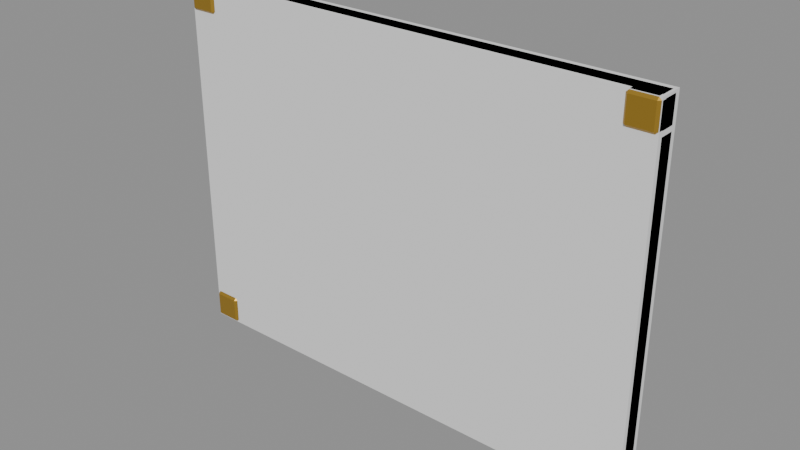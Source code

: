 # Source: Prop_Gal_LivingFrame_Faded.blend  (saved by Blender 4.3.34; exported with 4.5.12 LTS)
import bpy
from mathutils import Matrix  # noqa: F401  (used for matrix-valued properties, if any)

bpy.ops.wm.read_factory_settings(use_empty=True)
scene = bpy.context.scene
scene.name = 'Scene'

# ---- materials (node trees are filled in below, after node groups)
mat_prop_gal_livingframe_faded_m0 = bpy.data.materials.new('Prop_Gal_LivingFrame_Faded_M0')
mat_prop_gal_livingframe_faded_m0.diffuse_color = (0.4878, 0.2932, 0.03847, 1.0)
mat_prop_gal_livingframe_faded_m1 = bpy.data.materials.new('Prop_Gal_LivingFrame_Faded_M1')
mat_prop_gal_livingframe_faded_m1.diffuse_color = (0.03995, 0.01891, 0.009021, 1.0)
mat_prop_gal_livingframe_faded_m2 = bpy.data.materials.new('Prop_Gal_LivingFrame_Faded_M2')
mat_prop_gal_livingframe_faded_m2.diffuse_color = (0.4205, 0.4259, 0.3636, 1.0)
mat_prop_gal_livingframe_faded_m3 = bpy.data.materials.new('Prop_Gal_LivingFrame_Faded_M3')
mat_prop_gal_livingframe_faded_m3.diffuse_color = (0.4045, 0.4151, 0.2549, 1.0)
mat_prop_gal_livingframe_faded_m4 = bpy.data.materials.new('Prop_Gal_LivingFrame_Faded_M4')
mat_prop_gal_livingframe_faded_m4.diffuse_color = (0.548, 0.4535, 0.259, 1.0)

# ---- material node trees
mat_prop_gal_livingframe_faded_m0.use_nodes = True; mat_prop_gal_livingframe_faded_m0.node_tree.nodes.clear()
_N = mat_prop_gal_livingframe_faded_m0.node_tree.nodes; _L = mat_prop_gal_livingframe_faded_m0.node_tree.links
n0 = _N.new('ShaderNodeBsdfPrincipled'); n0.name = 'Principled BSDF'; n0.location = (10, 300)
n0.inputs[0].default_value = (0.4878, 0.2932, 0.03847, 1.0)
n0.inputs[1].default_value = 0.7
n0.inputs[2].default_value = 0.45
n1 = _N.new('ShaderNodeOutputMaterial'); n1.name = 'Material Output'; n1.location = (300, 300)
_L.new(n0.outputs[0], n1.inputs[0])
n1.is_active_output = True
mat_prop_gal_livingframe_faded_m1.use_nodes = True; mat_prop_gal_livingframe_faded_m1.node_tree.nodes.clear()
_N = mat_prop_gal_livingframe_faded_m1.node_tree.nodes; _L = mat_prop_gal_livingframe_faded_m1.node_tree.links
n0 = _N.new('ShaderNodeBsdfPrincipled'); n0.name = 'Principled BSDF'; n0.location = (10, 300)
n0.inputs[0].default_value = (0.03995, 0.01891, 0.009021, 1.0)
n0.inputs[2].default_value = 0.9
n1 = _N.new('ShaderNodeOutputMaterial'); n1.name = 'Material Output'; n1.location = (300, 300)
_L.new(n0.outputs[0], n1.inputs[0])
n1.is_active_output = True
mat_prop_gal_livingframe_faded_m2.use_nodes = True; mat_prop_gal_livingframe_faded_m2.node_tree.nodes.clear()
_N = mat_prop_gal_livingframe_faded_m2.node_tree.nodes; _L = mat_prop_gal_livingframe_faded_m2.node_tree.links
n0 = _N.new('ShaderNodeBsdfPrincipled'); n0.name = 'Principled BSDF'; n0.location = (10, 300)
n0.inputs[0].default_value = (0.4205, 0.4259, 0.3636, 1.0)
n0.inputs[2].default_value = 0.9
n1 = _N.new('ShaderNodeOutputMaterial'); n1.name = 'Material Output'; n1.location = (300, 300)
_L.new(n0.outputs[0], n1.inputs[0])
n1.is_active_output = True
mat_prop_gal_livingframe_faded_m3.use_nodes = True; mat_prop_gal_livingframe_faded_m3.node_tree.nodes.clear()
_N = mat_prop_gal_livingframe_faded_m3.node_tree.nodes; _L = mat_prop_gal_livingframe_faded_m3.node_tree.links
n0 = _N.new('ShaderNodeBsdfPrincipled'); n0.name = 'Principled BSDF'; n0.location = (10, 300)
n0.inputs[0].default_value = (0.4045, 0.4151, 0.2549, 1.0)
n0.inputs[2].default_value = 0.9
n1 = _N.new('ShaderNodeOutputMaterial'); n1.name = 'Material Output'; n1.location = (300, 300)
_L.new(n0.outputs[0], n1.inputs[0])
n1.is_active_output = True
mat_prop_gal_livingframe_faded_m4.use_nodes = True; mat_prop_gal_livingframe_faded_m4.node_tree.nodes.clear()
_N = mat_prop_gal_livingframe_faded_m4.node_tree.nodes; _L = mat_prop_gal_livingframe_faded_m4.node_tree.links
n0 = _N.new('ShaderNodeBsdfPrincipled'); n0.name = 'Principled BSDF'; n0.location = (10, 300)
n0.inputs[0].default_value = (0.548, 0.4535, 0.259, 1.0)
n0.inputs[2].default_value = 0.6
n1 = _N.new('ShaderNodeOutputMaterial'); n1.name = 'Material Output'; n1.location = (300, 300)
_L.new(n0.outputs[0], n1.inputs[0])
n1.is_active_output = True

# ---- meshes
me_prop_gal_livingframe_faded = bpy.data.meshes.new('Prop_Gal_LivingFrame_Faded')
me_prop_gal_livingframe_faded.from_pydata([(-0.9904, -0.0304, 1.38), (-0.9904, -0.04, 1.39), (-1.0, -0.0304, 1.39), (-0.9904, -0.04, 1.49), (-0.9904, -0.0304, 1.5), (-1.0, -0.0304, 1.49), (-0.9904, 0.0304, 1.38), (-1.0, 0.0304, 1.39), (-0.9904, 0.04, 1.39), (-0.9904, 0.0304, 1.5), (-0.9904, 0.04, 1.49), (-1.0, 0.0304, 1.49), (0.9904, -0.0304, 1.38), (1.0, -0.0304, 1.39), (0.9904, -0.04, 1.39), (0.9904, -0.0304, 1.5), (0.9904, -0.04, 1.49), (1.0, -0.0304, 1.49), (0.9904, 0.0304, 1.38), (0.9904, 0.04, 1.39), (1.0, 0.0304, 1.39), (0.9904, 0.0304, 1.5), (1.0, 0.0304, 1.49), (0.9904, 0.04, 1.49), (-0.9904, -0.0304, 0.0), (-0.9904, -0.04, 0.0096), (-1.0, -0.0304, 0.0096), (-0.9904, -0.04, 0.1104), (-0.9904, -0.0304, 0.12), (-1.0, -0.0304, 0.1104), (-0.9904, 0.0304, 0.0), (-1.0, 0.0304, 0.0096), (-0.9904, 0.04, 0.0096), (-0.9904, 0.0304, 0.12), (-0.9904, 0.04, 0.1104), (-1.0, 0.0304, 0.1104), (0.9904, -0.0304, 0.0), (1.0, -0.0304, 0.0096), (0.9904, -0.04, 0.0096), (0.9904, -0.0304, 0.12), (0.9904, -0.04, 0.1104), (1.0, -0.0304, 0.1104), (0.9904, 0.0304, 0.0), (0.9904, 0.04, 0.0096), (1.0, 0.0304, 0.0096), (0.9904, 0.0304, 0.12), (1.0, 0.0304, 0.1104), (0.9904, 0.04, 0.1104), (-0.9904, -0.0304, 0.12), (-0.9904, -0.04, 0.1296), (-1.0, -0.0304, 0.1296), (-0.9904, -0.04, 1.37), (-0.9904, -0.0304, 1.38), (-1.0, -0.0304, 1.37), (-0.9904, 0.0304, 0.12), (-1.0, 0.0304, 0.1296), (-0.9904, 0.04, 0.1296), (-0.9904, 0.0304, 1.38), (-0.9904, 0.04, 1.37), (-1.0, 0.0304, 1.37), (-0.8896, -0.0304, 0.12), (-0.88, -0.0304, 0.1296), (-0.8896, -0.04, 0.1296), (-0.8896, -0.0304, 1.38), (-0.8896, -0.04, 1.37), (-0.88, -0.0304, 1.37), (-0.8896, 0.0304, 0.12), (-0.8896, 0.04, 0.1296), (-0.88, 0.0304, 0.1296), (-0.8896, 0.0304, 1.38), (-0.88, 0.0304, 1.37), (-0.8896, 0.04, 1.37), (0.8896, -0.0304, 0.12), (0.8896, -0.04, 0.1296), (0.88, -0.0304, 0.1296), (0.8896, -0.04, 1.37), (0.8896, -0.0304, 1.38), (0.88, -0.0304, 1.37), (0.8896, 0.0304, 0.12), (0.88, 0.0304, 0.1296), (0.8896, 0.04, 0.1296), (0.8896, 0.0304, 1.38), (0.8896, 0.04, 1.37), (0.88, 0.0304, 1.37), (0.9904, -0.0304, 0.12), (1.0, -0.0304, 0.1296), (0.9904, -0.04, 0.1296), (0.9904, -0.0304, 1.38), (0.9904, -0.04, 1.37), (1.0, -0.0304, 1.37), (0.9904, 0.0304, 0.12), (0.9904, 0.04, 0.1296), (1.0, 0.0304, 0.1296), (0.9904, 0.0304, 1.38), (1.0, 0.0304, 1.37), (0.9904, 0.04, 1.37), (-0.9, 0.02, 0.1), (-0.9, 0.02, 1.4), (-0.9, 0.04, 0.1), (-0.9, 0.04, 1.4), (0.9, 0.02, 0.1), (0.9, 0.02, 1.4), (0.9, 0.04, 0.1), (0.9, 0.04, 1.4), (-0.988, -0.048, 1.38), (-0.988, -0.06, 1.392), (-1.0, -0.048, 1.392), (-0.988, -0.06, 1.488), (-0.988, -0.048, 1.5), (-1.0, -0.048, 1.488), (-0.988, 0.028, 1.38), (-1.0, 0.028, 1.392), (-0.988, 0.04, 1.392), (-0.988, 0.028, 1.5), (-0.988, 0.04, 1.488), (-1.0, 0.028, 1.488), (-0.892, -0.048, 1.38), (-0.88, -0.048, 1.392), (-0.892, -0.06, 1.392), (-0.892, -0.048, 1.5), (-0.892, -0.06, 1.488), (-0.88, -0.048, 1.488), (-0.892, 0.028, 1.38), (-0.892, 0.04, 1.392), (-0.88, 0.028, 1.392), (-0.892, 0.028, 1.5), (-0.88, 0.028, 1.488), (-0.892, 0.04, 1.488), (0.892, -0.048, 1.38), (0.892, -0.06, 1.392), (0.88, -0.048, 1.392), (0.892, -0.06, 1.488), (0.892, -0.048, 1.5), (0.88, -0.048, 1.488), (0.892, 0.028, 1.38), (0.88, 0.028, 1.392), (0.892, 0.04, 1.392), (0.892, 0.028, 1.5), (0.892, 0.04, 1.488), (0.88, 0.028, 1.488), (0.988, -0.048, 1.38), (1.0, -0.048, 1.392), (0.988, -0.06, 1.392), (0.988, -0.048, 1.5), (0.988, -0.06, 1.488), (1.0, -0.048, 1.488), (0.988, 0.028, 1.38), (0.988, 0.04, 1.392), (1.0, 0.028, 1.392), (0.988, 0.028, 1.5), (1.0, 0.028, 1.488), (0.988, 0.04, 1.488), (-0.988, -0.048, 0.0), (-0.988, -0.06, 0.012), (-1.0, -0.048, 0.012), (-0.988, -0.06, 0.108), (-0.988, -0.048, 0.12), (-1.0, -0.048, 0.108), (-0.988, 0.028, 0.0), (-1.0, 0.028, 0.012), (-0.988, 0.04, 0.012), (-0.988, 0.028, 0.12), (-0.988, 0.04, 0.108), (-1.0, 0.028, 0.108), (-0.892, -0.048, 0.0), (-0.88, -0.048, 0.012), (-0.892, -0.06, 0.012), (-0.892, -0.048, 0.12), (-0.892, -0.06, 0.108), (-0.88, -0.048, 0.108), (-0.892, 0.028, 0.0), (-0.892, 0.04, 0.012), (-0.88, 0.028, 0.012), (-0.892, 0.028, 0.12), (-0.88, 0.028, 0.108), (-0.892, 0.04, 0.108), (0.892, -0.048, 0.0), (0.892, -0.06, 0.012), (0.88, -0.048, 0.012), (0.892, -0.06, 0.108), (0.892, -0.048, 0.12), (0.88, -0.048, 0.108), (0.892, 0.028, 0.0), (0.88, 0.028, 0.012), (0.892, 0.04, 0.012), (0.892, 0.028, 0.12), (0.892, 0.04, 0.108), (0.88, 0.028, 0.108), (0.988, -0.048, 0.0), (1.0, -0.048, 0.012), (0.988, -0.06, 0.012), (0.988, -0.048, 0.12), (0.988, -0.06, 0.108), (1.0, -0.048, 0.108), (0.988, 0.028, 0.0), (0.988, 0.04, 0.012), (1.0, 0.028, 0.012), (0.988, 0.028, 0.12), (1.0, 0.028, 0.108), (0.988, 0.04, 0.108)], [], [(14, 16, 3, 1), (20, 22, 17, 13), (21, 9, 4, 15), (2, 5, 11, 7), (8, 10, 23, 19), (0, 1, 2), (3, 4, 5), (6, 7, 8), (9, 10, 11), (12, 13, 14), (15, 16, 17), (18, 19, 20), (21, 22, 23), (6, 0, 2, 7), (1, 3, 5, 2), (4, 9, 11, 5), (10, 8, 7, 11), (18, 6, 8, 19), (9, 21, 23, 10), (22, 20, 19, 23), (12, 18, 20, 13), (21, 15, 17, 22), (16, 14, 13, 17), (0, 12, 14, 1), (15, 4, 3, 16), (6, 18, 12, 0), (38, 40, 27, 25), (44, 46, 41, 37), (45, 33, 28, 39), (26, 29, 35, 31), (32, 34, 47, 43), (24, 25, 26), (27, 28, 29), (30, 31, 32), (33, 34, 35), (36, 37, 38), (39, 40, 41), (42, 43, 44), (45, 46, 47), (30, 24, 26, 31), (25, 27, 29, 26), (28, 33, 35, 29), (34, 32, 31, 35), (42, 30, 32, 43), (33, 45, 47, 34), (46, 44, 43, 47), (36, 42, 44, 37), (45, 39, 41, 46), (40, 38, 37, 41), (24, 36, 38, 25), (39, 28, 27, 40), (30, 42, 36, 24), (62, 64, 51, 49), (68, 70, 65, 61), (69, 57, 52, 63), (50, 53, 59, 55), (56, 58, 71, 67), (48, 49, 50), (51, 52, 53), (54, 55, 56), (57, 58, 59), (60, 61, 62), (63, 64, 65), (66, 67, 68), (69, 70, 71), (54, 48, 50, 55), (49, 51, 53, 50), (52, 57, 59, 53), (58, 56, 55, 59), (66, 54, 56, 67), (57, 69, 71, 58), (70, 68, 67, 71), (60, 66, 68, 61), (69, 63, 65, 70), (64, 62, 61, 65), (48, 60, 62, 49), (63, 52, 51, 64), (54, 66, 60, 48), (86, 88, 75, 73), (92, 94, 89, 85), (93, 81, 76, 87), (74, 77, 83, 79), (80, 82, 95, 91), (72, 73, 74), (75, 76, 77), (78, 79, 80), (81, 82, 83), (84, 85, 86), (87, 88, 89), (90, 91, 92), (93, 94, 95), (78, 72, 74, 79), (73, 75, 77, 74), (76, 81, 83, 77), (82, 80, 79, 83), (90, 78, 80, 91), (81, 93, 95, 82), (94, 92, 91, 95), (84, 90, 92, 85), (93, 87, 89, 94), (88, 86, 85, 89), (72, 84, 86, 73), (87, 76, 75, 88), (78, 90, 84, 72), (96, 97, 99, 98), (98, 99, 103, 102), (102, 103, 101, 100), (100, 101, 97, 96), (98, 102, 100, 96), (103, 99, 97, 101), (118, 120, 107, 105), (124, 126, 121, 117), (125, 113, 108, 119), (106, 109, 115, 111), (112, 114, 127, 123), (104, 105, 106), (107, 108, 109), (110, 111, 112), (113, 114, 115), (116, 117, 118), (119, 120, 121), (122, 123, 124), (125, 126, 127), (110, 104, 106, 111), (105, 107, 109, 106), (108, 113, 115, 109), (114, 112, 111, 115), (122, 110, 112, 123), (113, 125, 127, 114), (126, 124, 123, 127), (116, 122, 124, 117), (125, 119, 121, 126), (120, 118, 117, 121), (104, 116, 118, 105), (119, 108, 107, 120), (110, 122, 116, 104), (142, 144, 131, 129), (148, 150, 145, 141), (149, 137, 132, 143), (130, 133, 139, 135), (136, 138, 151, 147), (128, 129, 130), (131, 132, 133), (134, 135, 136), (137, 138, 139), (140, 141, 142), (143, 144, 145), (146, 147, 148), (149, 150, 151), (134, 128, 130, 135), (129, 131, 133, 130), (132, 137, 139, 133), (138, 136, 135, 139), (146, 134, 136, 147), (137, 149, 151, 138), (150, 148, 147, 151), (140, 146, 148, 141), (149, 143, 145, 150), (144, 142, 141, 145), (128, 140, 142, 129), (143, 132, 131, 144), (134, 146, 140, 128), (166, 168, 155, 153), (172, 174, 169, 165), (173, 161, 156, 167), (154, 157, 163, 159), (160, 162, 175, 171), (152, 153, 154), (155, 156, 157), (158, 159, 160), (161, 162, 163), (164, 165, 166), (167, 168, 169), (170, 171, 172), (173, 174, 175), (158, 152, 154, 159), (153, 155, 157, 154), (156, 161, 163, 157), (162, 160, 159, 163), (170, 158, 160, 171), (161, 173, 175, 162), (174, 172, 171, 175), (164, 170, 172, 165), (173, 167, 169, 174), (168, 166, 165, 169), (152, 164, 166, 153), (167, 156, 155, 168), (158, 170, 164, 152), (190, 192, 179, 177), (196, 198, 193, 189), (197, 185, 180, 191), (178, 181, 187, 183), (184, 186, 199, 195), (176, 177, 178), (179, 180, 181), (182, 183, 184), (185, 186, 187), (188, 189, 190), (191, 192, 193), (194, 195, 196), (197, 198, 199), (182, 176, 178, 183), (177, 179, 181, 178), (180, 185, 187, 181), (186, 184, 183, 187), (194, 182, 184, 195), (185, 197, 199, 186), (198, 196, 195, 199), (188, 194, 196, 189), (197, 191, 193, 198), (192, 190, 189, 193), (176, 188, 190, 177), (191, 180, 179, 192), (182, 194, 188, 176)])
me_prop_gal_livingframe_faded.polygons.foreach_set('material_index', [0, 0, 0, 0, 0, 0, 0, 0, 0, 0, 0, 0, 0, 0, 0, 0, 0, 0, 0, 0, 0, 0, 0, 0, 0, 0, 0, 0, 0, 0, 0, 0, 0, 0, 0, 0, 0, 0, 0, 0, 0, 0, 0, 0, 0, 0, 0, 0, 0, 0, 0, 0, 0, 0, 0, 0, 0, 0, 0, 0, 0, 0, 0, 0, 0, 0, 0, 0, 0, 0, 0, 0, 0, 0, 0, 0, 0, 0, 0, 0, 0, 0, 0, 0, 0, 0, 0, 0, 0, 0, 0, 0, 0, 0, 0, 0, 0, 0, 0, 0, 0, 0, 0, 0, 1, 1, 1, 1, 1, 1, 0, 0, 0, 0, 0, 0, 0, 0, 0, 0, 0, 0, 0, 0, 0, 0, 0, 0, 0, 0, 0, 0, 0, 0, 0, 0, 0, 0, 0, 0, 0, 0, 0, 0, 0, 0, 0, 0, 0, 0, 0, 0, 0, 0, 0, 0, 0, 0, 0, 0, 0, 0, 0, 0, 0, 0, 0, 0, 0, 0, 0, 0, 0, 0, 0, 0, 0, 0, 0, 0, 0, 0, 0, 0, 0, 0, 0, 0, 0, 0, 0, 0, 0, 0, 0, 0, 0, 0, 0, 0, 0, 0, 0, 0, 0, 0, 0, 0, 0, 0, 0, 0, 0, 0])
me_prop_gal_livingframe_faded.materials.append(mat_prop_gal_livingframe_faded_m0)
me_prop_gal_livingframe_faded.materials.append(mat_prop_gal_livingframe_faded_m1)
me_prop_gal_livingframe_faded.update()
me_prop_gal_livingframe_faded_canvas = bpy.data.meshes.new('Prop_Gal_LivingFrame_Faded_Canvas')
me_prop_gal_livingframe_faded_canvas.from_pydata([(-0.88, 0.01, 0.12), (-0.88, 0.01, 1.38), (-0.88, 0.02, 0.12), (-0.88, 0.02, 1.38), (0.88, 0.01, 0.12), (0.88, 0.01, 1.38), (0.88, 0.02, 0.12), (0.88, 0.02, 1.38), (-0.88, 0.0, 0.12), (-0.88, 0.0, 0.32), (-0.88, 0.008, 0.12), (-0.88, 0.008, 0.32), (0.88, 0.0, 0.12), (0.88, 0.0, 0.32), (0.88, 0.008, 0.12), (0.88, 0.008, 0.32), (-0.8758, 0.002, 0.08963), (-0.884, 0.002, 0.5095), (-0.8758, 0.01, 0.08963), (-0.884, 0.01, 0.5095), (0.18, 0.002, 0.1105), (0.1717, 0.002, 0.5304), (0.18, 0.01, 0.1105), (0.1717, 0.01, 0.5304), (-0.47, 0.0, 0.2625), (-0.382, 0.0, 0.6732), (-0.47, 0.008, 0.2625), (-0.382, 0.008, 0.6732), (0.5371, 0.0, 0.04679), (0.625, 0.0, 0.4575), (0.5371, 0.008, 0.04679), (0.625, 0.008, 0.4575), (0.1098, -0.002, 0.1903), (0.09922, -0.002, 0.6101), (0.1098, 0.006, 0.1903), (0.09922, 0.006, 0.6101), (0.8852, -0.002, 0.2099), (0.8746, -0.002, 0.6297), (0.8852, 0.006, 0.2099), (0.8746, 0.006, 0.6297), (0.63, 0.0, 1.12), (0.6201, 0.0, 1.17), (0.5919, 0.0, 1.212), (0.5497, 0.0, 1.24), (0.5, 0.0, 1.25), (0.4503, 0.0, 1.24), (0.4081, 0.0, 1.212), (0.3799, 0.0, 1.17), (0.37, 0.0, 1.12), (0.3799, 0.0, 1.07), (0.4081, 0.0, 1.028), (0.4503, 0.0, 0.9999), (0.5, 0.0, 0.99), (0.5497, 0.0, 0.9999), (0.5919, 0.0, 1.028), (0.6201, 0.0, 1.07), (0.63, 0.008, 1.12), (0.6201, 0.008, 1.17), (0.5919, 0.008, 1.212), (0.5497, 0.008, 1.24), (0.5, 0.008, 1.25), (0.4503, 0.008, 1.24), (0.4081, 0.008, 1.212), (0.3799, 0.008, 1.17), (0.37, 0.008, 1.12), (0.3799, 0.008, 1.07), (0.4081, 0.008, 1.028), (0.4503, 0.008, 0.9999), (0.5, 0.008, 0.99), (0.5497, 0.008, 0.9999), (0.5919, 0.008, 1.028), (0.6201, 0.008, 1.07)], [], [(0, 1, 3, 2), (2, 3, 7, 6), (6, 7, 5, 4), (4, 5, 1, 0), (2, 6, 4, 0), (7, 3, 1, 5), (8, 9, 11, 10), (10, 11, 15, 14), (14, 15, 13, 12), (12, 13, 9, 8), (10, 14, 12, 8), (15, 11, 9, 13), (16, 17, 19, 18), (18, 19, 23, 22), (22, 23, 21, 20), (20, 21, 17, 16), (18, 22, 20, 16), (23, 19, 17, 21), (24, 25, 27, 26), (26, 27, 31, 30), (30, 31, 29, 28), (28, 29, 25, 24), (26, 30, 28, 24), (31, 27, 25, 29), (32, 33, 35, 34), (34, 35, 39, 38), (38, 39, 37, 36), (36, 37, 33, 32), (34, 38, 36, 32), (39, 35, 33, 37), (40, 56, 57, 41), (41, 57, 58, 42), (42, 58, 59, 43), (43, 59, 60, 44), (44, 60, 61, 45), (45, 61, 62, 46), (46, 62, 63, 47), (47, 63, 64, 48), (48, 64, 65, 49), (49, 65, 66, 50), (50, 66, 67, 51), (51, 67, 68, 52), (52, 68, 69, 53), (53, 69, 70, 54), (54, 70, 71, 55), (55, 71, 56, 40), (55, 40, 41, 42, 43, 44, 45, 46, 47, 48, 49, 50, 51, 52, 53, 54), (56, 71, 70, 69, 68, 67, 66, 65, 64, 63, 62, 61, 60, 59, 58, 57)])
me_prop_gal_livingframe_faded_canvas.polygons.foreach_set('material_index', [0, 0, 0, 0, 0, 0, 1, 1, 1, 1, 1, 1, 1, 1, 1, 1, 1, 1, 1, 1, 1, 1, 1, 1, 1, 1, 1, 1, 1, 1, 2, 2, 2, 2, 2, 2, 2, 2, 2, 2, 2, 2, 2, 2, 2, 2, 2, 2])
me_prop_gal_livingframe_faded_canvas.materials.append(mat_prop_gal_livingframe_faded_m2)
me_prop_gal_livingframe_faded_canvas.materials.append(mat_prop_gal_livingframe_faded_m3)
me_prop_gal_livingframe_faded_canvas.materials.append(mat_prop_gal_livingframe_faded_m4)
me_prop_gal_livingframe_faded_canvas.update()
me_ucx_prop_gal_livingframe_faded_00 = bpy.data.meshes.new('UCX_Prop_Gal_LivingFrame_Faded_00')
me_ucx_prop_gal_livingframe_faded_00.from_pydata([(-1.0, -0.05, 0.0), (-1.0, -0.05, 1.5), (-1.0, 0.05, 0.0), (-1.0, 0.05, 1.5), (1.0, -0.05, 0.0), (1.0, -0.05, 1.5), (1.0, 0.05, 0.0), (1.0, 0.05, 1.5)], [], [(0, 1, 3, 2), (2, 3, 7, 6), (6, 7, 5, 4), (4, 5, 1, 0), (2, 6, 4, 0), (7, 3, 1, 5)])
me_ucx_prop_gal_livingframe_faded_00.update()

# ---- objects
ob_prop_gal_livingframe_faded = bpy.data.objects.new('Prop_Gal_LivingFrame_Faded', me_prop_gal_livingframe_faded)
ob_prop_gal_livingframe_faded_canvas = bpy.data.objects.new('Prop_Gal_LivingFrame_Faded_Canvas', me_prop_gal_livingframe_faded_canvas)
ob_socket_canvas = bpy.data.objects.new('SOCKET_Canvas', None)
ob_socket_light = bpy.data.objects.new('SOCKET_Light', None)
ob_ucx_prop_gal_livingframe_faded_00 = bpy.data.objects.new('UCX_Prop_Gal_LivingFrame_Faded_00', me_ucx_prop_gal_livingframe_faded_00)

# ---- transforms, parenting, visibility, modifiers, constraints
ob_prop_gal_livingframe_faded.location = (0.0, 0.0, 0.0)
ob_prop_gal_livingframe_faded_canvas.parent = ob_prop_gal_livingframe_faded
ob_prop_gal_livingframe_faded_canvas.location = (0.0, 0.0, 0.0)
ob_socket_canvas.parent = ob_prop_gal_livingframe_faded
ob_socket_canvas.location = (0.0, -0.03, 0.75)
ob_socket_canvas.rotation_mode = 'QUATERNION'
ob_socket_canvas.rotation_quaternion = (0.0, 0.0, -0.7071, 0.7071)
ob_socket_canvas.empty_display_type = 'ARROWS'
ob_socket_canvas.empty_display_size = 0.03
ob_socket_light.parent = ob_prop_gal_livingframe_faded
ob_socket_light.location = (0.0, -0.25, 1.6)
ob_socket_light.rotation_mode = 'QUATERNION'
ob_socket_light.rotation_quaternion = (0.0, 0.0, -0.7071, 0.7071)
ob_socket_light.empty_display_type = 'ARROWS'
ob_socket_light.empty_display_size = 0.03
ob_ucx_prop_gal_livingframe_faded_00.parent = ob_prop_gal_livingframe_faded
ob_ucx_prop_gal_livingframe_faded_00.location = (0.0, 0.0, 0.0)
ob_ucx_prop_gal_livingframe_faded_00.display_type = 'WIRE'

# ---- collection membership
scene.collection.objects.link(ob_prop_gal_livingframe_faded)
scene.collection.objects.link(ob_prop_gal_livingframe_faded_canvas)
scene.collection.objects.link(ob_socket_canvas)
scene.collection.objects.link(ob_socket_light)
scene.collection.objects.link(ob_ucx_prop_gal_livingframe_faded_00)

# ---- scene / render settings (as saved in the file)
scene.frame_start = 1; scene.frame_end = 250; scene.frame_set(1)
scene.render.engine = 'BLENDER_EEVEE_NEXT'
bpy.context.view_layer.update()

# ---- added for rendering (the .blend has no active camera and no usable light): camera, sun + grey world if the file has none
cam_auto = bpy.data.cameras.new('AutoCamera')
cam_auto.lens = 50.0
cam_auto.sensor_width = 36.0
cam_auto.clip_end = 1000.0
ob_auto_camera = bpy.data.objects.new('AutoCamera', cam_auto)
scene.collection.objects.link(ob_auto_camera)
ob_auto_camera.location = (2.3153, -2.78336, 2.60224)
ob_auto_camera.rotation_euler = (1.09748, -7.21219e-08, 0.694738)
scene.camera = ob_auto_camera
light_auto_sun = bpy.data.lights.new('AutoSun', 'SUN')
light_auto_sun.energy = 3.0
light_auto_sun.angle = 0.0523599
ob_auto_sun = bpy.data.objects.new('AutoSun', light_auto_sun)
scene.collection.objects.link(ob_auto_sun)
ob_auto_sun.rotation_euler = (0.872665, 0.174533, 0.523599)
if scene.world is None:
    world_auto = bpy.data.worlds.new('AutoWorld')
    world_auto.color = (0.3, 0.3, 0.3)
    scene.world = world_auto
bpy.context.view_layer.update()
